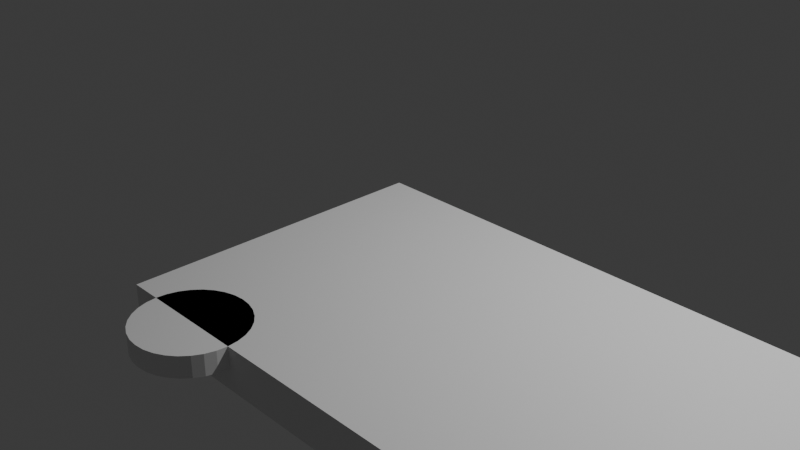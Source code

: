 # Source: hot_wheels_connector.blend  (saved by Blender 4.0.36; exported with 4.5.12 LTS)
import bpy
from mathutils import Matrix  # noqa: F401  (used for matrix-valued properties, if any)

bpy.ops.wm.read_factory_settings(use_empty=True)
scene = bpy.context.scene
scene.name = 'Scene'

# ---- collections
col_collection = bpy.data.collections.new('Collection'); scene.collection.children.link(col_collection)

# ---- materials (node trees are filled in below, after node groups)
mat_material = bpy.data.materials.new('Material')
mat_material.alpha_threshold = 0.0
mat_material.use_transparent_shadow = False
mat_material.roughness = 0.5
mat_material.line_color = (0.0, 0.0, 0.0, 1.0)

# ---- material node trees
mat_material.use_nodes = True; mat_material.node_tree.nodes.clear()
_N = mat_material.node_tree.nodes; _L = mat_material.node_tree.links
n0 = _N.new('ShaderNodeOutputMaterial'); n0.name = 'Material Output'; n0.location = (300, 300)
n1 = _N.new('ShaderNodeBsdfPrincipled'); n1.name = 'Principled BSDF'; n1.location = (10, 300)
n1.inputs[3].default_value = 1.45
_L.new(n1.outputs[0], n0.inputs[0])
n0.is_active_output = True

# ---- world
world_world = bpy.data.worlds.new('World'); scene.world = world_world
world_world.use_nodes = True; world_world.node_tree.nodes.clear()
_N = world_world.node_tree.nodes; _L = world_world.node_tree.links
n0 = _N.new('ShaderNodeOutputWorld'); n0.name = 'World Output'; n0.location = (300, 300)
n1 = _N.new('ShaderNodeBackground'); n1.name = 'Background'; n1.location = (10, 300)
n1.inputs[0].default_value = (0.05088, 0.05088, 0.05088, 1.0)
_L.new(n1.outputs[0], n0.inputs[0])
n0.is_active_output = True
world_world.color = (0.05088, 0.05088, 0.05088)
world_world.use_sun_shadow = False
world_world.sun_shadow_jitter_overblur = 0.0

# ---- cameras
cam_camera = bpy.data.cameras.new('Camera')
cam_camera.clip_end = 100.0
cam_camera.ortho_scale = 7.314

# ---- lights
light_light = bpy.data.lights.new('Light', 'POINT')
light_light.transmission_factor = 0.0
light_light.use_soft_falloff = False
light_light.energy = 1000.0
light_light.shadow_soft_size = 0.1
light_light.shadow_maximum_resolution = 0.006
light_light.use_absolute_resolution = True

# ---- meshes
me_cube = bpy.data.meshes.new('Cube')
me_cube.from_pydata([(1.0, 1.0, 1.0), (0.5476, -0.6667, 0.6), (1.0, 1.0, -1.0), (0.5476, -0.6667, 1.0), (1.0, -1.0, 1.0), (0.5708, -0.6731, 0.6), (1.0, -1.0, -1.0), (0.5708, -0.6731, 1.0), (-1.0, 1.0, 1.0), (0.5932, -0.692, 0.6), (0.5932, -0.692, 1.0), (-1.0, 1.0, -1.0), (-1.0, -1.0, 1.0), (0.6138, -0.7228, 0.6), (-1.0, -1.0, -1.0), (0.6138, -0.7228, 1.0), (0.6318, -0.7643, 0.6), (0.6318, -0.7643, 1.0), (0.6466, -0.8148, 0.6), (0.6466, -0.8148, 1.0), (0.6576, -0.8724, 0.6), (0.6576, -0.8724, 1.0), (0.6644, -0.935, 0.6), (0.6644, -0.935, 1.0), (0.6667, -1.0, 0.6), (0.6667, -1.0, 1.0), (0.4286, -1.0, 0.6), (0.4286, -1.0, 1.0), (0.4309, -0.935, 0.6), (0.4309, -0.935, 1.0), (0.4376, -0.8724, 0.6), (0.4376, -0.8724, 1.0), (0.4486, -0.8148, 0.6), (0.4486, -0.8148, 1.0), (0.4634, -0.7643, 0.6), (0.4634, -0.7643, 1.0), (0.4815, -0.7228, 0.6), (0.4815, -0.7228, 1.0), (0.5021, -0.692, 0.6), (0.5021, -0.692, 1.0), (0.5244, -0.6731, 0.6), (0.5244, -0.6731, 1.0), (-0.8095, -0.6667, -1.788e-07), (-0.8095, -0.6667, 1.0), (-0.7863, -0.6731, -1.788e-07), (-0.7863, -0.6731, 1.0), (-0.764, -0.692, -1.788e-07), (-0.764, -0.692, 1.0), (-0.7434, -0.7228, -1.788e-07), (-0.7434, -0.7228, 1.0), (-0.7253, -0.7643, -1.788e-07), (-0.7253, -0.7643, 1.0), (-0.7105, -0.8148, -1.788e-07), (-0.7105, -0.8148, 1.0), (-0.6995, -0.8724, -1.788e-07), (-0.6995, -0.8724, 1.0), (-0.6928, -0.935, -1.788e-07), (-0.6928, -0.935, 1.0), (-0.6905, -1.0, -1.788e-07), (-0.6905, -1.0, 1.0), (-0.6928, -1.065, -1.788e-07), (-0.6928, -1.065, 1.0), (-0.6995, -1.128, -1.788e-07), (-0.6995, -1.128, 1.0), (-0.7105, -1.185, -1.788e-07), (-0.7105, -1.185, 1.0), (-0.7253, -1.236, -1.788e-07), (-0.7253, -1.236, 1.0), (-0.7434, -1.277, -1.788e-07), (-0.7434, -1.277, 1.0), (-0.764, -1.308, -1.788e-07), (-0.764, -1.308, 1.0), (-0.7863, -1.327, -1.788e-07), (-0.7863, -1.327, 1.0), (-0.8095, -1.333, -1.788e-07), (-0.8095, -1.333, 1.0), (-0.8327, -1.327, -1.788e-07), (-0.8327, -1.327, 1.0), (-0.8551, -1.308, -1.788e-07), (-0.8551, -1.308, 1.0), (-0.8757, -1.277, -1.788e-07), (-0.8757, -1.277, 1.0), (-0.8937, -1.236, -1.788e-07), (-0.8937, -1.236, 1.0), (-0.9085, -1.185, -1.788e-07), (-0.9085, -1.185, 1.0), (-0.9195, -1.128, -1.788e-07), (-0.9195, -1.128, 1.0), (-0.9263, -1.065, -1.788e-07), (-0.9263, -1.065, 1.0), (-0.9286, -1.0, -1.788e-07), (-0.9286, -1.0, 1.0), (-0.9263, -0.935, -1.788e-07), (-0.9263, -0.935, 1.0), (-0.9195, -0.8724, -1.788e-07), (-0.9195, -0.8724, 1.0), (-0.9085, -0.8148, -1.788e-07), (-0.9085, -0.8148, 1.0), (-0.8937, -0.7643, -1.788e-07), (-0.8937, -0.7643, 1.0), (-0.8757, -0.7228, -1.788e-07), (-0.8757, -0.7228, 1.0), (-0.8551, -0.692, -1.788e-07), (-0.8551, -0.692, 1.0), (-0.8327, -0.6731, -1.788e-07), (-0.8327, -0.6731, 1.0), (0.4844, -0.8369, 1.0), (0.4855, -0.8694, 1.0), (0.4855, -0.8044, 1.0), (0.4946, -1.0, 1.0), (0.4944, -0.9295, 1.0), (0.4889, -0.9007, 1.0), (0.4889, -0.7731, 1.0), (0.4944, -0.7443, 1.0), (0.5018, -0.9755, 1.0), (0.5018, -0.9548, 1.0), (0.5063, -0.9651, 1.0), (0.5323, -0.6734, 1.0), (0.5211, -0.6829, 1.0), (0.5018, -0.719, 1.0), (0.5108, -0.6983, 1.0), (0.5555, -0.6734, 1.0), (0.5667, -0.6829, 1.0), (0.586, -0.9755, 1.0), (0.586, -0.9548, 1.0), (0.5815, -0.9651, 1.0), (0.6034, -0.8369, 1.0), (0.6023, -0.8694, 1.0), (0.6023, -0.8044, 1.0), (0.5934, -0.9295, 1.0), (0.5932, -1.0, 1.0), (0.5989, -0.9007, 1.0), (0.5989, -0.7731, 1.0), (0.5934, -0.7443, 1.0), (0.586, -0.719, 1.0), (0.577, -0.6983, 1.0), (0.5439, -0.6702, 1.0), (0.4946, -1.0, 0.6), (0.5932, -1.0, 0.6), (0.5932, -1.0, -1.0), (0.4946, -1.0, -1.0), (0.4844, -0.8369, -1.0), (0.4855, -0.8694, -1.0), (0.4855, -0.8044, -1.0), (0.4889, -0.9007, -1.0), (0.4944, -0.9295, -1.0), (0.4889, -0.7731, -1.0), (0.4944, -0.7443, -1.0), (0.5018, -0.9548, -1.0), (0.5018, -0.9755, -1.0), (0.5323, -0.6734, -1.0), (0.5211, -0.6829, -1.0), (0.5063, -0.9651, -1.0), (0.5018, -0.719, -1.0), (0.5108, -0.6983, -1.0), (0.5555, -0.6734, -1.0), (0.5667, -0.6829, -1.0), (0.586, -0.9548, -1.0), (0.586, -0.9755, -1.0), (0.5815, -0.9651, -1.0), (0.6034, -0.8369, -1.0), (0.6023, -0.8694, -1.0), (0.6023, -0.8044, -1.0), (0.5934, -0.9295, -1.0), (0.5989, -0.9007, -1.0), (0.5989, -0.7731, -1.0), (0.5934, -0.7443, -1.0), (0.586, -0.719, -1.0), (0.577, -0.6983, -1.0), (0.5439, -0.6702, -1.0), (0.5815, -0.9651, 0.6), (0.586, -0.9755, 0.6), (0.5439, -0.6702, 0.6), (0.5018, -0.9755, 0.6), (0.5018, -0.9548, 0.6), (0.5063, -0.9651, 0.6), (0.586, -0.9548, 0.6), (0.5323, -0.6734, 0.6), (0.5667, -0.6829, 0.6), (0.577, -0.6983, 0.6), (0.5555, -0.6734, 0.6), (0.5108, -0.6983, 0.6), (0.4844, -0.8369, 0.6), (0.4889, -0.9007, 0.6), (0.4855, -0.8694, 0.6), (0.4944, -0.9295, 0.6), (0.5989, -0.9007, 0.6), (0.5934, -0.9295, 0.6), (0.586, -0.719, 0.6), (0.6023, -0.8044, 0.6), (0.5989, -0.7731, 0.6), (0.5934, -0.7443, 0.6), (0.4855, -0.8044, 0.6), (0.4889, -0.7731, 0.6), (0.4944, -0.7443, 0.6), (0.5018, -0.719, 0.6), (0.5211, -0.6829, 0.6), (0.6034, -0.8369, 0.6), (0.6023, -0.8694, 0.6)], [], [(116, 115, 110, 111, 107, 106, 108, 112, 113, 119, 120, 118, 117, 136, 121, 122, 135, 134, 133, 132, 128, 126, 127, 131, 129, 124, 125, 123, 130, 4, 0, 8, 12, 109, 114), (6, 4, 25, 24, 138, 139), (26, 27, 12, 14, 140, 137), (14, 12, 8, 11), (152, 149, 140, 14, 11, 2, 6, 139, 158, 159, 157, 163, 164, 161, 160, 162, 165, 166, 167, 168, 156, 155, 169, 150, 151, 154, 153, 147, 146, 143, 141, 142, 144, 145, 148), (2, 0, 4, 6), (11, 8, 0, 2), (3, 1, 5, 7), (7, 5, 9, 10), (15, 10, 9, 13), (17, 15, 13, 16), (19, 17, 16, 18), (21, 19, 18, 20), (23, 21, 20, 22), (25, 23, 22, 24), (27, 26, 28, 29), (29, 28, 30, 31), (31, 30, 32, 33), (33, 32, 34, 35), (35, 34, 36, 37), (37, 36, 38, 39), (39, 38, 40, 41), (40, 1, 3, 41), (170, 171, 138, 24, 22, 20, 18, 16, 13, 9, 5, 1, 40, 38, 36, 34, 32, 30, 28, 26, 137, 173, 175, 174, 185, 183, 184, 182, 192, 193, 194, 195, 181, 196, 177, 172, 180, 178, 179, 188, 191, 190, 189, 197, 198, 186, 187, 176), (42, 43, 45, 44), (44, 45, 47, 46), (46, 47, 49, 48), (48, 49, 51, 50), (50, 51, 53, 52), (52, 53, 55, 54), (54, 55, 57, 56), (56, 57, 59, 58), (58, 59, 61, 60), (60, 61, 63, 62), (62, 63, 65, 64), (64, 65, 67, 66), (66, 67, 69, 68), (68, 69, 71, 70), (70, 71, 73, 72), (72, 73, 75, 74), (74, 75, 77, 76), (76, 77, 79, 78), (78, 79, 81, 80), (80, 81, 83, 82), (82, 83, 85, 84), (84, 85, 87, 86), (86, 87, 89, 88), (88, 89, 91, 90), (90, 91, 93, 92), (92, 93, 95, 94), (94, 95, 97, 96), (96, 97, 99, 98), (98, 99, 101, 100), (100, 101, 103, 102), (75, 73, 71, 69, 67, 65, 63, 61, 59, 57, 55, 53, 51, 49, 47, 45, 43, 105, 103, 101, 99, 97, 95, 93, 91, 89, 87, 85, 83, 81, 79, 77), (102, 103, 105, 104), (104, 105, 43, 42), (104, 42, 44, 46, 48, 50, 52, 54, 56, 58, 60, 62, 64, 66, 68, 70, 72, 74, 76, 78, 80, 82, 84, 86, 88, 90, 92, 94, 96, 98, 100, 102), (159, 158, 171, 170), (138, 171, 158, 139), (137, 140, 149, 173), (173, 149, 152, 175), (172, 169, 155, 180), (180, 155, 156, 178), (156, 168, 179, 178), (168, 167, 188, 179), (167, 166, 191, 188), (166, 165, 190, 191), (165, 162, 189, 190), (162, 160, 197, 189), (160, 161, 198, 197), (161, 164, 186, 198), (164, 163, 187, 186), (163, 157, 176, 187), (157, 159, 170, 176), (175, 152, 148, 174), (174, 148, 145, 185), (185, 145, 144, 183), (183, 144, 142, 184), (184, 142, 141, 182), (182, 141, 143, 192), (192, 143, 146, 193), (193, 146, 147, 194), (194, 147, 153, 195), (195, 153, 154, 181), (181, 154, 151, 196), (196, 151, 150, 177), (177, 150, 169, 172)])
_uv = me_cube.uv_layers.new(name='UVMap')
_uv.uv.foreach_set('vector', [0.6867, 0.7456, 0.6873, 0.7443, 0.6882, 0.7412, 0.6889, 0.7376, 0.6893, 0.7337, 0.6895, 0.7296, 0.6893, 0.7255, 0.6889, 0.7216, 0.6882, 0.718, 0.6873, 0.7149, 0.6861, 0.7123, 0.6849, 0.7104, 0.6835, 0.7092, 0.682, 0.7088, 0.6806, 0.7092, 0.6792, 0.7104, 0.6779, 0.7123, 0.6768, 0.7149, 0.6758, 0.718, 0.6751, 0.7216, 0.6747, 0.7255, 0.6746, 0.7296, 0.6747, 0.7337, 0.6751, 0.7376, 0.6758, 0.7412, 0.6768, 0.7443, 0.6773, 0.7456, 0.6768, 0.7469, 0.6759, 0.75, 0.625, 0.75, 0.625, 0.5, 0.875, 0.5, 0.875, 0.75, 0.6882, 0.75, 0.6873, 0.7469, 0.375, 0.75, 0.625, 0.75, 0.625, 0.7917, 0.575, 0.7917, 0.575, 0.8009, 0.375, 0.8009, 0.575, 0.8214, 0.625, 0.8214, 0.625, 1.0, 0.375, 1.0, 0.375, 0.8132, 0.575, 0.8132, 0.375, 0.0, 0.625, 0.0, 0.625, 0.25, 0.375, 0.25, 0.3133, 0.7456, 0.3127, 0.7469, 0.3118, 0.75, 0.125, 0.75, 0.125, 0.5, 0.375, 0.5, 0.375, 0.75, 0.3241, 0.75, 0.3232, 0.7469, 0.3227, 0.7456, 0.3232, 0.7443, 0.3242, 0.7412, 0.3249, 0.7376, 0.3253, 0.7337, 0.3254, 0.7296, 0.3253, 0.7255, 0.3249, 0.7216, 0.3242, 0.718, 0.3232, 0.7149, 0.3221, 0.7123, 0.3208, 0.7104, 0.3194, 0.7092, 0.318, 0.7088, 0.3165, 0.7092, 0.3151, 0.7104, 0.3139, 0.7123, 0.3127, 0.7149, 0.3118, 0.718, 0.3111, 0.7216, 0.3107, 0.7255, 0.3105, 0.7296, 0.3107, 0.7337, 0.3111, 0.7376, 0.3118, 0.7412, 0.3127, 0.7443, 0.375, 0.5, 0.625, 0.5, 0.625, 0.75, 0.375, 0.75, 0.375, 0.25, 0.625, 0.25, 0.625, 0.5, 0.375, 0.5, 1.0, 1.0, 1.0, 0.5, 0.9688, 0.5, 0.9688, 1.0, 0.9688, 1.0, 0.9688, 0.5, 0.9375, 0.5, 0.9375, 1.0, 0.9062, 1.0, 0.9375, 1.0, 0.9375, 0.5, 0.9062, 0.5, 0.875, 1.0, 0.9062, 1.0, 0.9062, 0.5, 0.875, 0.5, 0.8438, 1.0, 0.875, 1.0, 0.875, 0.5, 0.8438, 0.5, 0.8125, 1.0, 0.8438, 1.0, 0.8438, 0.5, 0.8125, 0.5, 0.7812, 1.0, 0.8125, 1.0, 0.8125, 0.5, 0.7812, 0.5, 0.75, 1.0, 0.7812, 1.0, 0.7812, 0.5, 0.75, 0.5, 0.25, 1.0, 0.25, 0.5, 0.2188, 0.5, 0.2188, 1.0, 0.2188, 1.0, 0.2188, 0.5, 0.1875, 0.5, 0.1875, 1.0, 0.1875, 1.0, 0.1875, 0.5, 0.1562, 0.5, 0.1562, 1.0, 0.1562, 1.0, 0.1562, 0.5, 0.125, 0.5, 0.125, 1.0, 0.125, 1.0, 0.125, 0.5, 0.09375, 0.5, 0.09375, 1.0, 0.09375, 1.0, 0.09375, 0.5, 0.0625, 0.5, 0.0625, 1.0, 0.0625, 1.0, 0.0625, 0.5, 0.03125, 0.5, 0.03125, 1.0, 0.03125, 0.5, 0.0, 0.5, 0.0, 1.0, 0.03125, 1.0, 0.8183, 0.2751, 0.8274, 0.2677, 0.8418, 0.25, 0.99, 0.25, 0.9854, 0.2968, 0.9717, 0.3418, 0.9496, 0.3833, 0.9197, 0.4197, 0.8833, 0.4496, 0.8418, 0.4717, 0.7968, 0.4854, 0.75, 0.49, 0.7032, 0.4854, 0.6582, 0.4717, 0.6167, 0.4496, 0.5803, 0.4197, 0.5504, 0.3833, 0.5283, 0.3418, 0.5146, 0.2968, 0.51, 0.25, 0.6432, 0.25, 0.6577, 0.2677, 0.6667, 0.2751, 0.6577, 0.2826, 0.6427, 0.3008, 0.6316, 0.3215, 0.6248, 0.344, 0.6225, 0.3674, 0.6248, 0.3908, 0.6316, 0.4134, 0.6427, 0.4341, 0.6577, 0.4523, 0.6758, 0.4672, 0.6966, 0.4783, 0.7191, 0.4851, 0.7425, 0.4874, 0.7659, 0.4851, 0.7884, 0.4783, 0.8092, 0.4672, 0.8274, 0.4523, 0.8423, 0.4341, 0.8534, 0.4134, 0.8602, 0.3908, 0.8625, 0.3674, 0.8602, 0.344, 0.8534, 0.3215, 0.8423, 0.3008, 0.8274, 0.2826, 1.0, 0.5, 1.0, 1.0, 0.9688, 1.0, 0.9688, 0.5, 0.9688, 0.5, 0.9688, 1.0, 0.9375, 1.0, 0.9375, 0.5, 0.9375, 0.5, 0.9375, 1.0, 0.9062, 1.0, 0.9062, 0.5, 0.9062, 0.5, 0.9062, 1.0, 0.875, 1.0, 0.875, 0.5, 0.875, 0.5, 0.875, 1.0, 0.8438, 1.0, 0.8438, 0.5, 0.8438, 0.5, 0.8438, 1.0, 0.8125, 1.0, 0.8125, 0.5, 0.8125, 0.5, 0.8125, 1.0, 0.7812, 1.0, 0.7812, 0.5, 0.7812, 0.5, 0.7812, 1.0, 0.75, 1.0, 0.75, 0.5, 0.75, 0.5, 0.75, 1.0, 0.7188, 1.0, 0.7188, 0.5, 0.7188, 0.5, 0.7188, 1.0, 0.6875, 1.0, 0.6875, 0.5, 0.6875, 0.5, 0.6875, 1.0, 0.6562, 1.0, 0.6562, 0.5, 0.6562, 0.5, 0.6562, 1.0, 0.625, 1.0, 0.625, 0.5, 0.625, 0.5, 0.625, 1.0, 0.5938, 1.0, 0.5938, 0.5, 0.5938, 0.5, 0.5938, 1.0, 0.5625, 1.0, 0.5625, 0.5, 0.5625, 0.5, 0.5625, 1.0, 0.5312, 1.0, 0.5312, 0.5, 0.5312, 0.5, 0.5312, 1.0, 0.5, 1.0, 0.5, 0.5, 0.5, 0.5, 0.5, 1.0, 0.4688, 1.0, 0.4688, 0.5, 0.4688, 0.5, 0.4688, 1.0, 0.4375, 1.0, 0.4375, 0.5, 0.4375, 0.5, 0.4375, 1.0, 0.4062, 1.0, 0.4062, 0.5, 0.4062, 0.5, 0.4062, 1.0, 0.375, 1.0, 0.375, 0.5, 0.375, 0.5, 0.375, 1.0, 0.3438, 1.0, 0.3438, 0.5, 0.3438, 0.5, 0.3438, 1.0, 0.3125, 1.0, 0.3125, 0.5, 0.3125, 0.5, 0.3125, 1.0, 0.2812, 1.0, 0.2812, 0.5, 0.2812, 0.5, 0.2812, 1.0, 0.25, 1.0, 0.25, 0.5, 0.25, 0.5, 0.25, 1.0, 0.2188, 1.0, 0.2188, 0.5, 0.2188, 0.5, 0.2188, 1.0, 0.1875, 1.0, 0.1875, 0.5, 0.1875, 0.5, 0.1875, 1.0, 0.1562, 1.0, 0.1562, 0.5, 0.1562, 0.5, 0.1562, 1.0, 0.125, 1.0, 0.125, 0.5, 0.125, 0.5, 0.125, 1.0, 0.09375, 1.0, 0.09375, 0.5, 0.09375, 0.5, 0.09375, 1.0, 0.0625, 1.0, 0.0625, 0.5, 0.25, 0.01, 0.2968, 0.01461, 0.3418, 0.02827, 0.3833, 0.05045, 0.4197, 0.08029, 0.4496, 0.1167, 0.4717, 0.1582, 0.4854, 0.2032, 0.49, 0.25, 0.4854, 0.2968, 0.4717, 0.3418, 0.4496, 0.3833, 0.4197, 0.4197, 0.3833, 0.4496, 0.3418, 0.4717, 0.2968, 0.4854, 0.25, 0.49, 0.2032, 0.4854, 0.1582, 0.4717, 0.1167, 0.4496, 0.08029, 0.4197, 0.05045, 0.3833, 0.02827, 0.3418, 0.01461, 0.2968, 0.01, 0.25, 0.01461, 0.2032, 0.02827, 0.1582, 0.05045, 0.1167, 0.08029, 0.08029, 0.1167, 0.05045, 0.1582, 0.02827, 0.2032, 0.01461, 0.0625, 0.5, 0.0625, 1.0, 0.03125, 1.0, 0.03125, 0.5, 0.03125, 0.5, 0.03125, 1.0, 0.0, 1.0, 0.0, 0.5, 0.7032, 0.4854, 0.75, 0.49, 0.7968, 0.4854, 0.8418, 0.4717, 0.8833, 0.4496, 0.9197, 0.4197, 0.9496, 0.3833, 0.9717, 0.3418, 0.9854, 0.2968, 0.99, 0.25, 0.9854, 0.2032, 0.9717, 0.1582, 0.9496, 0.1167, 0.9197, 0.08029, 0.8833, 0.05045, 0.8418, 0.02827, 0.7968, 0.01461, 0.75, 0.01, 0.7032, 0.01461, 0.6582, 0.02827, 0.6167, 0.05045, 0.5803, 0.08029, 0.5504, 0.1167, 0.5283, 0.1582, 0.5146, 0.2032, 0.51, 0.25, 0.5146, 0.2968, 0.5283, 0.3418, 0.5504, 0.3833, 0.5803, 0.4197, 0.6167, 0.4496, 0.6582, 0.4717, 0.8906, 0.75, 0.875, 0.75, 0.875, 0.83, 0.8906, 0.83, 0.8447, 0.83, 0.875, 0.83, 0.875, 0.75, 0.8447, 0.75, 0.1553, 0.83, 0.1553, 0.75, 0.125, 0.75, 0.125, 0.83, 0.125, 0.83, 0.125, 0.75, 0.1094, 0.75, 0.1094, 0.83, 1.0, 0.83, 1.0, 0.75, 0.9688, 0.75, 0.9688, 0.83, 0.9688, 0.83, 0.9688, 0.75, 0.9375, 0.75, 0.9375, 0.83, 0.9375, 0.75, 0.9062, 0.75, 0.9062, 0.83, 0.9375, 0.83, 0.9062, 0.75, 0.875, 0.75, 0.875, 0.83, 0.9062, 0.83, 0.875, 0.75, 0.8438, 0.75, 0.8438, 0.83, 0.875, 0.83, 0.8438, 0.75, 0.8125, 0.75, 0.8125, 0.83, 0.8438, 0.83, 0.8125, 0.75, 0.7812, 0.75, 0.7812, 0.83, 0.8125, 0.83, 0.7812, 0.75, 0.75, 0.75, 0.75, 0.83, 0.7812, 0.83, 0.75, 0.75, 0.7188, 0.75, 0.7188, 0.83, 0.75, 0.83, 0.7188, 0.75, 0.6875, 0.75, 0.6875, 0.83, 0.7188, 0.83, 0.6875, 0.75, 0.6562, 0.75, 0.6562, 0.83, 0.6875, 0.83, 0.6562, 0.75, 0.625, 0.75, 0.625, 0.83, 0.6562, 0.83, 0.625, 0.75, 0.6094, 0.75, 0.6094, 0.83, 0.625, 0.83, 0.3906, 0.83, 0.3906, 0.75, 0.375, 0.75, 0.375, 0.83, 0.375, 0.83, 0.375, 0.75, 0.3438, 0.75, 0.3438, 0.83, 0.3438, 0.83, 0.3438, 0.75, 0.3125, 0.75, 0.3125, 0.83, 0.3125, 0.83, 0.3125, 0.75, 0.2812, 0.75, 0.2812, 0.83, 0.2812, 0.83, 0.2812, 0.75, 0.25, 0.75, 0.25, 0.83, 0.25, 0.83, 0.25, 0.75, 0.2188, 0.75, 0.2188, 0.83, 0.2188, 0.83, 0.2188, 0.75, 0.1875, 0.75, 0.1875, 0.83, 0.1875, 0.83, 0.1875, 0.75, 0.1562, 0.75, 0.1562, 0.83, 0.1562, 0.83, 0.1562, 0.75, 0.125, 0.75, 0.125, 0.83, 0.125, 0.83, 0.125, 0.75, 0.09375, 0.75, 0.09375, 0.83, 0.09375, 0.83, 0.09375, 0.75, 0.0625, 0.75, 0.0625, 0.83, 0.0625, 0.83, 0.0625, 0.75, 0.03125, 0.75, 0.03125, 0.83, 0.03125, 0.83, 0.03125, 0.75, 0.0, 0.75, 0.0, 0.83])
me_cube.materials.append(mat_material)
me_cube.use_mirror_vertex_groups = False
me_cube.update()

# ---- objects
ob_cube = bpy.data.objects.new('Cube', me_cube)
ob_light = bpy.data.objects.new('Light', light_light)
ob_camera = bpy.data.objects.new('Camera', cam_camera)

# ---- transforms, parenting, visibility, modifiers, constraints
ob_cube.location = (4.2, -1.5, 0.2)
ob_cube.scale = (4.2, 1.5, 0.2)
ob_cube.lock_rotations_4d = False
ob_cube.empty_display_type = 'ARROWS'
ob_cube.lineart.crease_threshold = 0.0
ob_light.location = (4.076, 1.005, 5.904)
ob_light.rotation_euler = (0.6503, 0.05522, 1.866)
ob_light.lock_rotations_4d = False
ob_light.empty_display_type = 'ARROWS'
ob_light.color = (0.0, 0.0, 0.0, 0.0)
ob_light.lineart.crease_threshold = 0.0
ob_camera.location = (7.359, -6.926, 4.958)
ob_camera.rotation_euler = (1.109, 0.0, 0.8149)
ob_camera.lock_rotations_4d = False
ob_camera.empty_display_type = 'ARROWS'
ob_camera.color = (0.0, 0.0, 0.0, 0.0)
ob_camera.display_type = 'WIRE'
ob_camera.lineart.crease_threshold = 0.0

# ---- collection membership
col_collection.objects.link(ob_cube)
col_collection.objects.link(ob_light)
col_collection.objects.link(ob_camera)

# ---- scene / render settings (as saved in the file)
scene.camera = ob_camera
scene.frame_start = 1; scene.frame_end = 250; scene.frame_set(1)
scene.render.engine = 'BLENDER_EEVEE_NEXT'
scene.cycles.sampling_pattern = 'TABULATED_SOBOL'
scene.unit_settings.scale_length = 0.01
bpy.context.view_layer.update()
